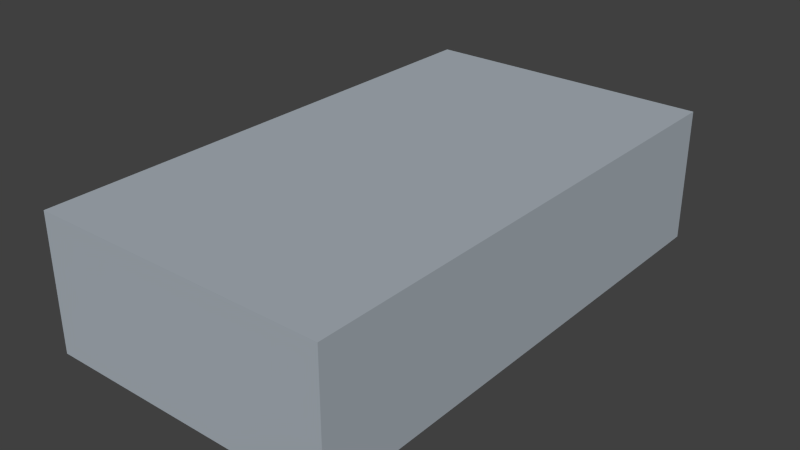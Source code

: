 # Source: pool_fixed.blend  (saved by Blender 2.58.0; exported with 4.5.12 LTS)
import bpy
from mathutils import Matrix  # noqa: F401  (used for matrix-valued properties, if any)

bpy.ops.wm.read_factory_settings(use_empty=True)
scene = bpy.context.scene
scene.name = 'Scene'

# ---- collections
col_collection_1 = bpy.data.collections.new('Collection 1'); scene.collection.children.link(col_collection_1)

# ---- materials (node trees are filled in below, after node groups)
mat_material = bpy.data.materials.new('Material')
mat_material.alpha_threshold = 0.0
mat_material.use_transparent_shadow = False
mat_material.diffuse_color = (0.4, 0.4471, 0.4941, 1.0)
mat_material.specular_color = (0.003922, 0.003922, 0.003922)
mat_material.roughness = 0.5
mat_material.line_color = (0.0, 0.0, 0.0, 1.0)
mat_material1 = bpy.data.materials.new('Material1')
mat_material1.alpha_threshold = 0.0
mat_material1.use_transparent_shadow = False
mat_material1.diffuse_color = (1.0, 1.0, 1.0, 1.0)
mat_material1.specular_color = (0.007843, 0.007843, 0.007843)
mat_material1.roughness = 0.5
mat_material1.line_color = (0.0, 0.0, 0.0, 0.31)
mat_material2 = bpy.data.materials.new('Material2')
mat_material2.alpha_threshold = 0.0
mat_material2.use_transparent_shadow = False
mat_material2.diffuse_color = (1.0, 1.0, 1.0, 1.0)
mat_material2.specular_color = (0.007843, 0.007843, 0.007843)
mat_material2.roughness = 0.5
mat_material2.line_color = (0.0, 0.0, 0.0, 1.0)
mat_material3 = bpy.data.materials.new('Material3')
mat_material3.alpha_threshold = 0.0
mat_material3.use_transparent_shadow = False
mat_material3.diffuse_color = (0.7529, 0.7529, 0.7529, 1.0)
mat_material3.specular_color = (0.7529, 0.7529, 0.7529)
mat_material3.roughness = 0.5
mat_material3.line_color = (0.0, 0.0, 0.0, 1.0)
mat_material4 = bpy.data.materials.new('Material4')
mat_material4.alpha_threshold = 0.0
mat_material4.use_transparent_shadow = False
mat_material4.diffuse_color = (0.502, 0.502, 0.0, 1.0)
mat_material4.specular_color = (0.502, 0.502, 0.0)
mat_material4.roughness = 0.5
mat_material4.line_color = (0.0, 0.0, 0.0, 1.0)

# ---- material node trees

# ---- world
world_world = bpy.data.worlds.new('World'); scene.world = world_world
world_world.color = (0.05088, 0.05088, 0.05088)
world_world.use_sun_shadow = False
world_world.sun_shadow_jitter_overblur = 0.0
world_world.cycles.sampling_method = 'MANUAL'
world_world.cycles.sample_map_resolution = 256

# ---- meshes
me_obj0 = bpy.data.meshes.new('obj0')
me_obj0.from_pydata([(21.97, 3.614, 9.995), (25.97, 7.614, 9.995), (-3.034, 3.614, 9.995), (-7.034, 7.614, 9.995), (-3.034, -46.39, 9.995), (-7.034, -50.39, 9.995), (21.97, -46.39, 9.995), (25.97, -50.39, 9.995), (-7.034, 7.614, -5.005), (25.97, 7.614, -5.005), (-7.034, -50.39, -5.005), (25.97, -50.39, -5.005), (-3.034, 3.614, -0.00548), (-3.034, -46.39, -0.00548), (21.97, -46.39, -0.00548), (21.97, 3.614, -0.00548)], [], [(0, 1, 2), (2, 1, 3), (2, 3, 4), (4, 3, 5), (4, 5, 6), (6, 5, 7), (0, 6, 7), (0, 7, 1), (8, 3, 9), (9, 3, 1), (10, 5, 8), (8, 5, 3), (11, 7, 10), (10, 7, 5), (9, 1, 11), (11, 1, 7), (2, 4, 12), (12, 4, 13), (4, 6, 13), (13, 6, 14), (6, 0, 14), (14, 0, 15), (0, 2, 15), (15, 2, 12), (13, 14, 12), (12, 14, 15), (9, 11, 8), (8, 11, 10)])
me_obj0.polygons.foreach_set('material_index', [0, 0, 0, 0, 0, 0, 0, 0, 0, 0, 0, 0, 0, 0, 0, 0, 1, 1, 2, 2, 3, 3, 3, 3, 4, 4, 0, 0])
me_obj0.materials.append(mat_material)
me_obj0.materials.append(mat_material1)
me_obj0.materials.append(mat_material2)
me_obj0.materials.append(mat_material3)
me_obj0.materials.append(mat_material4)
me_obj0.use_remesh_preserve_volume = False
me_obj0.use_remesh_preserve_attributes = False
me_obj0.use_mirror_vertex_groups = False
me_obj0.update()

# ---- objects
ob_obj0 = bpy.data.objects.new('obj0', me_obj0)

# ---- transforms, parenting, visibility, modifiers, constraints
ob_obj0.location = (0.0, 0.0, 0.0)
ob_obj0.rotation_euler = (3.142, -0.0003287, 6.285)
ob_obj0.lineart.crease_threshold = 0.0

# ---- collection membership
col_collection_1.objects.link(ob_obj0)

# ---- scene / render settings (as saved in the file)
scene.frame_start = 1; scene.frame_end = 250; scene.frame_set(1)
scene.render.engine = 'BLENDER_EEVEE_NEXT'
scene.render.image_settings.color_mode = 'RGB'
scene.render.image_settings.compression = 90
scene.render.resolution_percentage = 50
scene.render.dither_intensity = 0.0
scene.render.bake_margin = 2
scene.render.bake_bias = 0.0
scene.cycles.use_denoising = False
scene.cycles.samples = 10
scene.cycles.sampling_pattern = 'TABULATED_SOBOL'
scene.cycles.light_sampling_threshold = 0.0
scene.cycles.use_adaptive_sampling = False
scene.cycles.use_light_tree = False
scene.cycles.blur_glossy = 0.0
scene.cycles.volume_bounces = 1
scene.cycles.pixel_filter_type = 'GAUSSIAN'
scene.cycles.sample_clamp_indirect = 0.0
scene.view_settings.view_transform = 'Standard'
bpy.context.view_layer.update()

# ---- added for rendering (the .blend has no active camera and no usable light): camera, sun
cam_auto = bpy.data.cameras.new('AutoCamera')
cam_auto.lens = 50.0
cam_auto.sensor_width = 36.0
cam_auto.clip_end = 1112.44
ob_auto_camera = bpy.data.objects.new('AutoCamera', cam_auto)
scene.collection.objects.link(ob_auto_camera)
ob_auto_camera.location = (72.8132, -54.6599, 48.2212)
ob_auto_camera.rotation_euler = (1.09748, -7.21219e-08, 0.694738)
scene.camera = ob_auto_camera
light_auto_sun = bpy.data.lights.new('AutoSun', 'SUN')
light_auto_sun.energy = 3.0
light_auto_sun.angle = 0.0523599
ob_auto_sun = bpy.data.objects.new('AutoSun', light_auto_sun)
scene.collection.objects.link(ob_auto_sun)
ob_auto_sun.rotation_euler = (0.872665, 0.174533, 0.523599)
bpy.context.view_layer.update()
